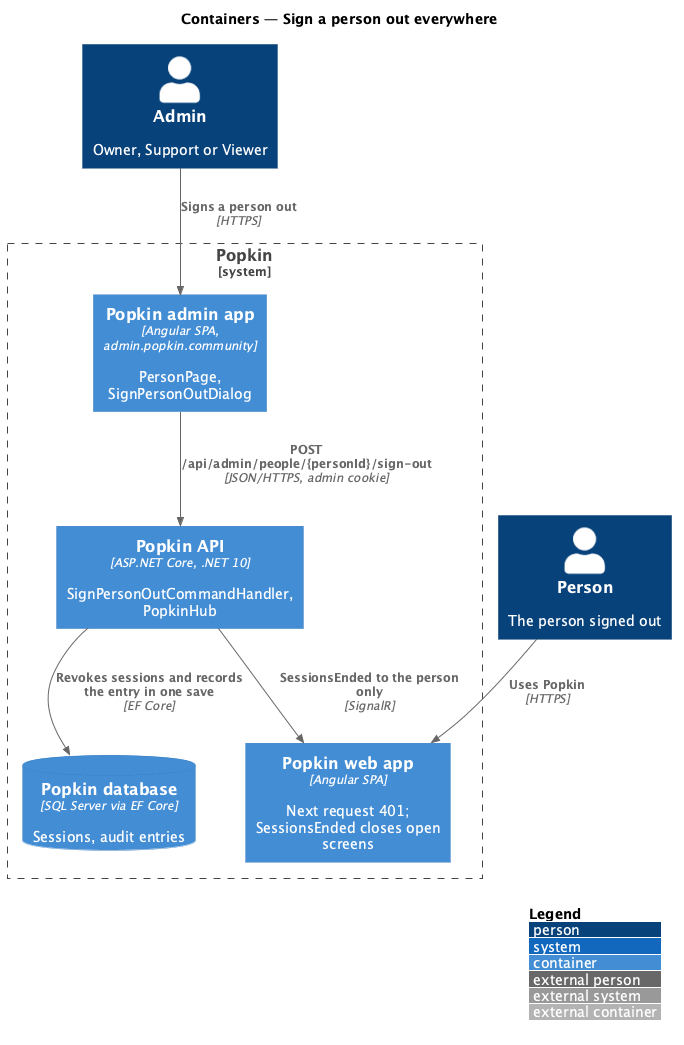

The diagram above was rendered by PlantUML. Its source (embedded in the PNG):
@startuml
!include <C4/C4_Container>
LAYOUT_WITH_LEGEND()
title Containers — Sign a person out everywhere

Person(adminp, "Admin", "Owner, Support or Viewer")
Person(member, "Person", "The person signed out")
System_Boundary(popkin, "Popkin") {
  Container(admin, "Popkin admin app", "Angular SPA, admin.popkin.community", "PersonPage, SignPersonOutDialog")
  Container(web, "Popkin web app", "Angular SPA", "Next request 401; SessionsEnded closes open screens")
  Container(api, "Popkin API", "ASP.NET Core, .NET 10", "SignPersonOutCommandHandler, PopkinHub")
  ContainerDb(db, "Popkin database", "SQL Server via EF Core", "Sessions, audit entries")
}
Rel(adminp, admin, "Signs a person out", "HTTPS")
Rel(admin, api, "POST /api/admin/people/{personId}/sign-out", "JSON/HTTPS, admin cookie")
Rel(api, web, "SessionsEnded to the person only", "SignalR")
Rel(member, web, "Uses Popkin", "HTTPS")
Rel(api, db, "Revokes sessions and records the entry in one save", "EF Core")
@enduml